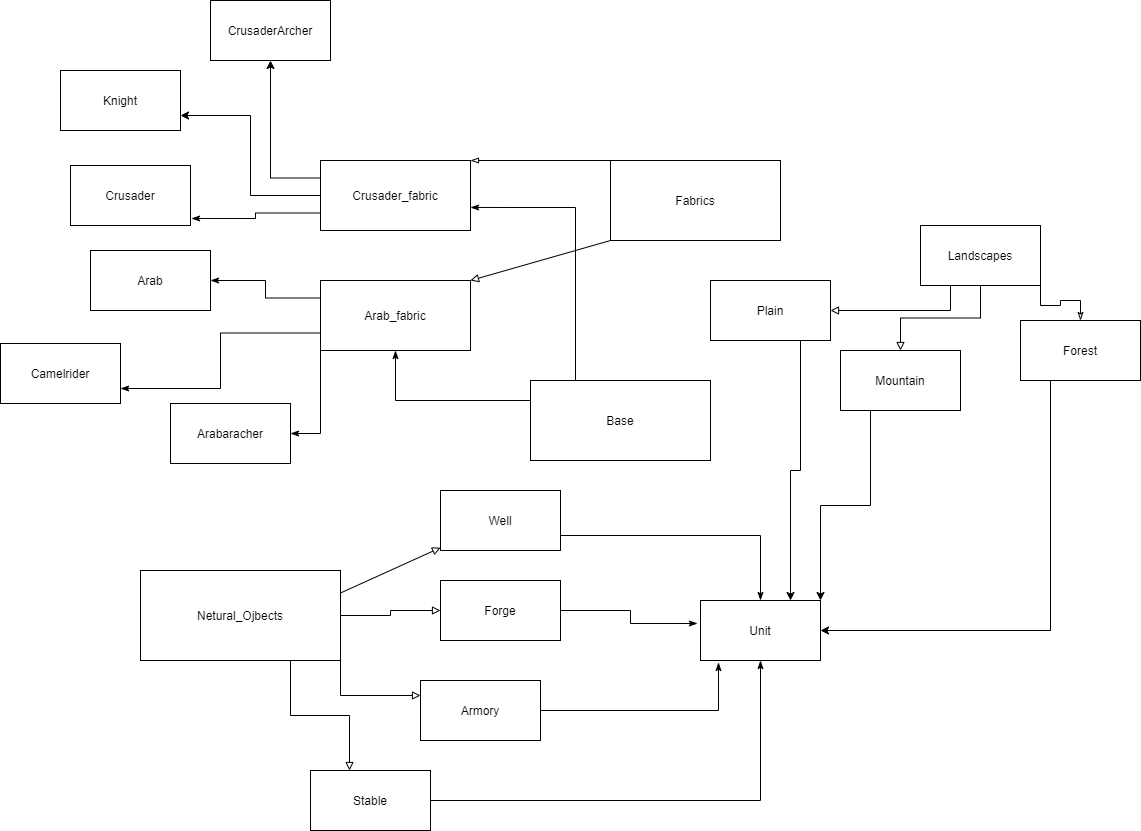

The diagram above was exported from draw.io. Its source (the exported page's mxGraphModel, read from the mxfile embedded in the PNG):
<mxGraphModel dx="2354" dy="1488" grid="1" gridSize="10" guides="1" tooltips="1" connect="1" arrows="1" fold="1" page="1" pageScale="1" pageWidth="1169" pageHeight="826" background="#ffffff" math="0" shadow="0">
  <root>
    <mxCell id="0" />
    <mxCell id="1" parent="0" />
    <mxCell id="qMdea5COmjPouFrNAvc3-41" value="" style="rounded=0;whiteSpace=wrap;html=1;" vertex="1" parent="1">
      <mxGeometry x="220" y="110" width="150" height="70" as="geometry" />
    </mxCell>
    <mxCell id="qMdea5COmjPouFrNAvc3-42" value="" style="rounded=0;whiteSpace=wrap;html=1;" vertex="1" parent="1">
      <mxGeometry x="510" y="110" width="170" height="80" as="geometry" />
    </mxCell>
    <mxCell id="qMdea5COmjPouFrNAvc3-43" value="Fabrics" style="text;html=1;strokeColor=none;fillColor=none;align=center;verticalAlign=middle;whiteSpace=wrap;rounded=0;" vertex="1" parent="1">
      <mxGeometry x="510" y="110" width="170" height="80" as="geometry" />
    </mxCell>
    <mxCell id="qMdea5COmjPouFrNAvc3-67" style="edgeStyle=orthogonalEdgeStyle;rounded=0;orthogonalLoop=1;jettySize=auto;html=1;exitX=0;exitY=0.25;exitDx=0;exitDy=0;endArrow=classic;endFill=1;" edge="1" parent="1" source="qMdea5COmjPouFrNAvc3-44" target="qMdea5COmjPouFrNAvc3-65">
      <mxGeometry relative="1" as="geometry" />
    </mxCell>
    <mxCell id="qMdea5COmjPouFrNAvc3-68" style="edgeStyle=orthogonalEdgeStyle;rounded=0;orthogonalLoop=1;jettySize=auto;html=1;exitX=0;exitY=0.5;exitDx=0;exitDy=0;entryX=1;entryY=0.75;entryDx=0;entryDy=0;endArrow=classic;endFill=1;" edge="1" parent="1" source="qMdea5COmjPouFrNAvc3-44" target="qMdea5COmjPouFrNAvc3-64">
      <mxGeometry relative="1" as="geometry" />
    </mxCell>
    <mxCell id="qMdea5COmjPouFrNAvc3-69" style="edgeStyle=orthogonalEdgeStyle;rounded=0;orthogonalLoop=1;jettySize=auto;html=1;exitX=0;exitY=0.75;exitDx=0;exitDy=0;entryX=1.008;entryY=0.883;entryDx=0;entryDy=0;entryPerimeter=0;endArrow=classicThin;endFill=1;" edge="1" parent="1" source="qMdea5COmjPouFrNAvc3-44" target="qMdea5COmjPouFrNAvc3-66">
      <mxGeometry relative="1" as="geometry" />
    </mxCell>
    <mxCell id="qMdea5COmjPouFrNAvc3-44" value="Crusader_fabric" style="text;html=1;strokeColor=none;fillColor=none;align=center;verticalAlign=middle;whiteSpace=wrap;rounded=0;" vertex="1" parent="1">
      <mxGeometry x="220" y="110" width="150" height="70" as="geometry" />
    </mxCell>
    <mxCell id="qMdea5COmjPouFrNAvc3-45" value="" style="rounded=0;whiteSpace=wrap;html=1;" vertex="1" parent="1">
      <mxGeometry x="220" y="230" width="150" height="70" as="geometry" />
    </mxCell>
    <mxCell id="qMdea5COmjPouFrNAvc3-73" style="edgeStyle=orthogonalEdgeStyle;rounded=0;orthogonalLoop=1;jettySize=auto;html=1;exitX=0;exitY=0.25;exitDx=0;exitDy=0;entryX=1;entryY=0.5;entryDx=0;entryDy=0;endArrow=classicThin;endFill=1;" edge="1" parent="1" source="qMdea5COmjPouFrNAvc3-46" target="qMdea5COmjPouFrNAvc3-72">
      <mxGeometry relative="1" as="geometry" />
    </mxCell>
    <mxCell id="qMdea5COmjPouFrNAvc3-74" style="edgeStyle=orthogonalEdgeStyle;rounded=0;orthogonalLoop=1;jettySize=auto;html=1;exitX=0;exitY=0.75;exitDx=0;exitDy=0;entryX=1;entryY=0.75;entryDx=0;entryDy=0;endArrow=classicThin;endFill=1;" edge="1" parent="1" source="qMdea5COmjPouFrNAvc3-46" target="qMdea5COmjPouFrNAvc3-71">
      <mxGeometry relative="1" as="geometry" />
    </mxCell>
    <mxCell id="qMdea5COmjPouFrNAvc3-75" style="edgeStyle=orthogonalEdgeStyle;rounded=0;orthogonalLoop=1;jettySize=auto;html=1;exitX=0;exitY=1;exitDx=0;exitDy=0;entryX=1;entryY=0.5;entryDx=0;entryDy=0;endArrow=classicThin;endFill=1;" edge="1" parent="1" source="qMdea5COmjPouFrNAvc3-46" target="qMdea5COmjPouFrNAvc3-70">
      <mxGeometry relative="1" as="geometry" />
    </mxCell>
    <mxCell id="qMdea5COmjPouFrNAvc3-46" value="Arab_fabric" style="text;html=1;strokeColor=none;fillColor=none;align=center;verticalAlign=middle;whiteSpace=wrap;rounded=0;" vertex="1" parent="1">
      <mxGeometry x="220" y="230" width="150" height="70" as="geometry" />
    </mxCell>
    <mxCell id="qMdea5COmjPouFrNAvc3-48" value="" style="endArrow=block;html=1;entryX=1;entryY=0;entryDx=0;entryDy=0;exitX=0;exitY=1;exitDx=0;exitDy=0;endFill=0;" edge="1" parent="1" source="qMdea5COmjPouFrNAvc3-43" target="qMdea5COmjPouFrNAvc3-46">
      <mxGeometry width="50" height="50" relative="1" as="geometry">
        <mxPoint x="560" y="380" as="sourcePoint" />
        <mxPoint x="610" y="330" as="targetPoint" />
      </mxGeometry>
    </mxCell>
    <mxCell id="qMdea5COmjPouFrNAvc3-49" value="" style="endArrow=blockThin;html=1;entryX=1;entryY=0;entryDx=0;entryDy=0;exitX=0;exitY=0;exitDx=0;exitDy=0;endFill=0;" edge="1" parent="1" source="qMdea5COmjPouFrNAvc3-43" target="qMdea5COmjPouFrNAvc3-44">
      <mxGeometry width="50" height="50" relative="1" as="geometry">
        <mxPoint x="560" y="380" as="sourcePoint" />
        <mxPoint x="610" y="330" as="targetPoint" />
      </mxGeometry>
    </mxCell>
    <mxCell id="qMdea5COmjPouFrNAvc3-76" style="edgeStyle=orthogonalEdgeStyle;rounded=0;orthogonalLoop=1;jettySize=auto;html=1;exitX=0.25;exitY=0;exitDx=0;exitDy=0;entryX=1;entryY=0.671;entryDx=0;entryDy=0;entryPerimeter=0;endArrow=classicThin;endFill=1;" edge="1" parent="1" source="qMdea5COmjPouFrNAvc3-50" target="qMdea5COmjPouFrNAvc3-44">
      <mxGeometry relative="1" as="geometry" />
    </mxCell>
    <mxCell id="qMdea5COmjPouFrNAvc3-77" style="edgeStyle=orthogonalEdgeStyle;rounded=0;orthogonalLoop=1;jettySize=auto;html=1;exitX=0;exitY=0.25;exitDx=0;exitDy=0;endArrow=classicThin;endFill=1;" edge="1" parent="1" source="qMdea5COmjPouFrNAvc3-50" target="qMdea5COmjPouFrNAvc3-46">
      <mxGeometry relative="1" as="geometry" />
    </mxCell>
    <mxCell id="qMdea5COmjPouFrNAvc3-50" value="Base" style="rounded=0;whiteSpace=wrap;html=1;" vertex="1" parent="1">
      <mxGeometry x="430" y="330" width="180" height="80" as="geometry" />
    </mxCell>
    <mxCell id="qMdea5COmjPouFrNAvc3-57" style="edgeStyle=orthogonalEdgeStyle;rounded=0;orthogonalLoop=1;jettySize=auto;html=1;exitX=1;exitY=0.5;exitDx=0;exitDy=0;entryX=0;entryY=0.5;entryDx=0;entryDy=0;endArrow=block;endFill=0;" edge="1" parent="1" source="qMdea5COmjPouFrNAvc3-51" target="qMdea5COmjPouFrNAvc3-53">
      <mxGeometry relative="1" as="geometry" />
    </mxCell>
    <mxCell id="qMdea5COmjPouFrNAvc3-58" style="edgeStyle=orthogonalEdgeStyle;rounded=0;orthogonalLoop=1;jettySize=auto;html=1;exitX=1;exitY=1;exitDx=0;exitDy=0;entryX=0;entryY=0.25;entryDx=0;entryDy=0;endArrow=block;endFill=0;" edge="1" parent="1" source="qMdea5COmjPouFrNAvc3-51" target="qMdea5COmjPouFrNAvc3-54">
      <mxGeometry relative="1" as="geometry" />
    </mxCell>
    <mxCell id="qMdea5COmjPouFrNAvc3-59" style="edgeStyle=orthogonalEdgeStyle;rounded=0;orthogonalLoop=1;jettySize=auto;html=1;exitX=0.75;exitY=1;exitDx=0;exitDy=0;entryX=0.325;entryY=0;entryDx=0;entryDy=0;entryPerimeter=0;endArrow=block;endFill=0;" edge="1" parent="1" source="qMdea5COmjPouFrNAvc3-51" target="qMdea5COmjPouFrNAvc3-55">
      <mxGeometry relative="1" as="geometry" />
    </mxCell>
    <mxCell id="qMdea5COmjPouFrNAvc3-51" value="Netural_Ojbects" style="rounded=0;whiteSpace=wrap;html=1;" vertex="1" parent="1">
      <mxGeometry x="40" y="520" width="200" height="90" as="geometry" />
    </mxCell>
    <mxCell id="qMdea5COmjPouFrNAvc3-52" value="" style="rounded=0;whiteSpace=wrap;html=1;" vertex="1" parent="1">
      <mxGeometry x="340" y="440" width="120" height="60" as="geometry" />
    </mxCell>
    <mxCell id="qMdea5COmjPouFrNAvc3-53" value="" style="rounded=0;whiteSpace=wrap;html=1;" vertex="1" parent="1">
      <mxGeometry x="340" y="530" width="120" height="60" as="geometry" />
    </mxCell>
    <mxCell id="qMdea5COmjPouFrNAvc3-54" value="" style="rounded=0;whiteSpace=wrap;html=1;" vertex="1" parent="1">
      <mxGeometry x="320" y="630" width="120" height="60" as="geometry" />
    </mxCell>
    <mxCell id="qMdea5COmjPouFrNAvc3-55" value="" style="rounded=0;whiteSpace=wrap;html=1;" vertex="1" parent="1">
      <mxGeometry x="210" y="720" width="120" height="60" as="geometry" />
    </mxCell>
    <mxCell id="qMdea5COmjPouFrNAvc3-56" value="" style="endArrow=block;html=1;exitX=1;exitY=0.25;exitDx=0;exitDy=0;endFill=0;" edge="1" parent="1" source="qMdea5COmjPouFrNAvc3-51" target="qMdea5COmjPouFrNAvc3-52">
      <mxGeometry width="50" height="50" relative="1" as="geometry">
        <mxPoint x="560" y="580" as="sourcePoint" />
        <mxPoint x="610" y="530" as="targetPoint" />
      </mxGeometry>
    </mxCell>
    <mxCell id="qMdea5COmjPouFrNAvc3-79" style="edgeStyle=orthogonalEdgeStyle;rounded=0;orthogonalLoop=1;jettySize=auto;html=1;exitX=1;exitY=0.75;exitDx=0;exitDy=0;endArrow=classicThin;endFill=1;" edge="1" parent="1" source="qMdea5COmjPouFrNAvc3-60" target="qMdea5COmjPouFrNAvc3-78">
      <mxGeometry relative="1" as="geometry" />
    </mxCell>
    <mxCell id="qMdea5COmjPouFrNAvc3-60" value="Well" style="text;html=1;strokeColor=none;fillColor=none;align=center;verticalAlign=middle;whiteSpace=wrap;rounded=0;" vertex="1" parent="1">
      <mxGeometry x="340" y="440" width="120" height="60" as="geometry" />
    </mxCell>
    <mxCell id="qMdea5COmjPouFrNAvc3-80" style="edgeStyle=orthogonalEdgeStyle;rounded=0;orthogonalLoop=1;jettySize=auto;html=1;exitX=1;exitY=0.5;exitDx=0;exitDy=0;entryX=-0.025;entryY=0.383;entryDx=0;entryDy=0;entryPerimeter=0;endArrow=classicThin;endFill=1;" edge="1" parent="1" source="qMdea5COmjPouFrNAvc3-61" target="qMdea5COmjPouFrNAvc3-78">
      <mxGeometry relative="1" as="geometry" />
    </mxCell>
    <mxCell id="qMdea5COmjPouFrNAvc3-61" value="Forge" style="text;html=1;strokeColor=none;fillColor=none;align=center;verticalAlign=middle;whiteSpace=wrap;rounded=0;" vertex="1" parent="1">
      <mxGeometry x="340" y="530" width="120" height="60" as="geometry" />
    </mxCell>
    <mxCell id="qMdea5COmjPouFrNAvc3-81" style="edgeStyle=orthogonalEdgeStyle;rounded=0;orthogonalLoop=1;jettySize=auto;html=1;exitX=1;exitY=0.5;exitDx=0;exitDy=0;entryX=0.15;entryY=1.033;entryDx=0;entryDy=0;entryPerimeter=0;endArrow=classicThin;endFill=1;" edge="1" parent="1" source="qMdea5COmjPouFrNAvc3-62" target="qMdea5COmjPouFrNAvc3-78">
      <mxGeometry relative="1" as="geometry" />
    </mxCell>
    <mxCell id="qMdea5COmjPouFrNAvc3-62" value="Armory" style="text;html=1;strokeColor=none;fillColor=none;align=center;verticalAlign=middle;whiteSpace=wrap;rounded=0;" vertex="1" parent="1">
      <mxGeometry x="320" y="630" width="120" height="60" as="geometry" />
    </mxCell>
    <mxCell id="qMdea5COmjPouFrNAvc3-82" style="edgeStyle=orthogonalEdgeStyle;rounded=0;orthogonalLoop=1;jettySize=auto;html=1;exitX=1;exitY=0.5;exitDx=0;exitDy=0;entryX=0.5;entryY=1;entryDx=0;entryDy=0;endArrow=classicThin;endFill=1;" edge="1" parent="1" source="qMdea5COmjPouFrNAvc3-63" target="qMdea5COmjPouFrNAvc3-78">
      <mxGeometry relative="1" as="geometry" />
    </mxCell>
    <mxCell id="qMdea5COmjPouFrNAvc3-63" value="Stable" style="text;html=1;strokeColor=none;fillColor=none;align=center;verticalAlign=middle;whiteSpace=wrap;rounded=0;" vertex="1" parent="1">
      <mxGeometry x="210" y="720" width="120" height="60" as="geometry" />
    </mxCell>
    <mxCell id="qMdea5COmjPouFrNAvc3-64" value="Knight" style="rounded=0;whiteSpace=wrap;html=1;" vertex="1" parent="1">
      <mxGeometry x="-40" y="20" width="120" height="60" as="geometry" />
    </mxCell>
    <mxCell id="qMdea5COmjPouFrNAvc3-65" value="CrusaderArcher" style="rounded=0;whiteSpace=wrap;html=1;" vertex="1" parent="1">
      <mxGeometry x="110" y="-50" width="120" height="60" as="geometry" />
    </mxCell>
    <mxCell id="qMdea5COmjPouFrNAvc3-66" value="Crusader" style="rounded=0;whiteSpace=wrap;html=1;" vertex="1" parent="1">
      <mxGeometry x="-30" y="115" width="120" height="60" as="geometry" />
    </mxCell>
    <mxCell id="qMdea5COmjPouFrNAvc3-70" value="Arabaracher" style="rounded=0;whiteSpace=wrap;html=1;" vertex="1" parent="1">
      <mxGeometry x="70" y="353" width="120" height="60" as="geometry" />
    </mxCell>
    <mxCell id="qMdea5COmjPouFrNAvc3-71" value="Camelrider" style="rounded=0;whiteSpace=wrap;html=1;" vertex="1" parent="1">
      <mxGeometry x="-100" y="293" width="120" height="60" as="geometry" />
    </mxCell>
    <mxCell id="qMdea5COmjPouFrNAvc3-72" value="Arab" style="rounded=0;whiteSpace=wrap;html=1;" vertex="1" parent="1">
      <mxGeometry x="-10" y="200" width="120" height="60" as="geometry" />
    </mxCell>
    <mxCell id="qMdea5COmjPouFrNAvc3-78" value="Unit&lt;br&gt;" style="rounded=0;whiteSpace=wrap;html=1;" vertex="1" parent="1">
      <mxGeometry x="600" y="550" width="120" height="60" as="geometry" />
    </mxCell>
    <mxCell id="qMdea5COmjPouFrNAvc3-87" style="edgeStyle=orthogonalEdgeStyle;rounded=0;orthogonalLoop=1;jettySize=auto;html=1;exitX=0.25;exitY=1;exitDx=0;exitDy=0;endArrow=block;endFill=0;" edge="1" parent="1" source="qMdea5COmjPouFrNAvc3-83" target="qMdea5COmjPouFrNAvc3-84">
      <mxGeometry relative="1" as="geometry" />
    </mxCell>
    <mxCell id="qMdea5COmjPouFrNAvc3-88" style="edgeStyle=orthogonalEdgeStyle;rounded=0;orthogonalLoop=1;jettySize=auto;html=1;exitX=0.5;exitY=1;exitDx=0;exitDy=0;entryX=0.5;entryY=0;entryDx=0;entryDy=0;endArrow=block;endFill=0;" edge="1" parent="1" source="qMdea5COmjPouFrNAvc3-83" target="qMdea5COmjPouFrNAvc3-85">
      <mxGeometry relative="1" as="geometry" />
    </mxCell>
    <mxCell id="qMdea5COmjPouFrNAvc3-89" style="edgeStyle=orthogonalEdgeStyle;rounded=0;orthogonalLoop=1;jettySize=auto;html=1;exitX=1;exitY=1;exitDx=0;exitDy=0;entryX=0.5;entryY=0;entryDx=0;entryDy=0;endArrow=classicThin;endFill=0;" edge="1" parent="1" source="qMdea5COmjPouFrNAvc3-83" target="qMdea5COmjPouFrNAvc3-86">
      <mxGeometry relative="1" as="geometry" />
    </mxCell>
    <mxCell id="qMdea5COmjPouFrNAvc3-83" value="Landscapes" style="rounded=0;whiteSpace=wrap;html=1;" vertex="1" parent="1">
      <mxGeometry x="820" y="175" width="120" height="60" as="geometry" />
    </mxCell>
    <mxCell id="qMdea5COmjPouFrNAvc3-90" style="edgeStyle=orthogonalEdgeStyle;rounded=0;orthogonalLoop=1;jettySize=auto;html=1;exitX=0.75;exitY=1;exitDx=0;exitDy=0;entryX=0.75;entryY=0;entryDx=0;entryDy=0;endArrow=classic;endFill=1;" edge="1" parent="1" source="qMdea5COmjPouFrNAvc3-84" target="qMdea5COmjPouFrNAvc3-78">
      <mxGeometry relative="1" as="geometry" />
    </mxCell>
    <mxCell id="qMdea5COmjPouFrNAvc3-84" value="Plain" style="rounded=0;whiteSpace=wrap;html=1;" vertex="1" parent="1">
      <mxGeometry x="610" y="230" width="120" height="60" as="geometry" />
    </mxCell>
    <mxCell id="qMdea5COmjPouFrNAvc3-91" style="edgeStyle=orthogonalEdgeStyle;rounded=0;orthogonalLoop=1;jettySize=auto;html=1;exitX=0.25;exitY=1;exitDx=0;exitDy=0;entryX=1;entryY=0;entryDx=0;entryDy=0;endArrow=classic;endFill=1;" edge="1" parent="1" source="qMdea5COmjPouFrNAvc3-85" target="qMdea5COmjPouFrNAvc3-78">
      <mxGeometry relative="1" as="geometry" />
    </mxCell>
    <mxCell id="qMdea5COmjPouFrNAvc3-85" value="Mountain" style="rounded=0;whiteSpace=wrap;html=1;" vertex="1" parent="1">
      <mxGeometry x="740" y="300" width="120" height="60" as="geometry" />
    </mxCell>
    <mxCell id="qMdea5COmjPouFrNAvc3-92" style="edgeStyle=orthogonalEdgeStyle;rounded=0;orthogonalLoop=1;jettySize=auto;html=1;exitX=0.25;exitY=1;exitDx=0;exitDy=0;entryX=1;entryY=0.5;entryDx=0;entryDy=0;endArrow=classic;endFill=1;" edge="1" parent="1" source="qMdea5COmjPouFrNAvc3-86" target="qMdea5COmjPouFrNAvc3-78">
      <mxGeometry relative="1" as="geometry" />
    </mxCell>
    <mxCell id="qMdea5COmjPouFrNAvc3-86" value="Forest" style="rounded=0;whiteSpace=wrap;html=1;" vertex="1" parent="1">
      <mxGeometry x="920" y="270" width="120" height="60" as="geometry" />
    </mxCell>
  </root>
</mxGraphModel>